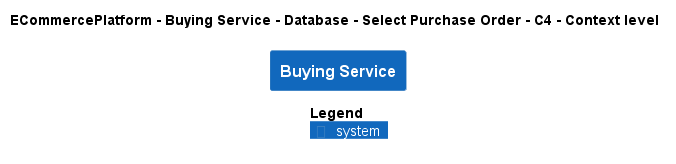

The diagram above was rendered by PlantUML. Its source (embedded in the PNG):
@startuml
!pragma layout smetana
!include ..\..\..\..\..\..\..\.c4s\C4_Context.puml

AddElementTag("c4interflow:lifecycle:new", $bgColor=green, $fontColor=#ffffff, $borderColor=green, $shadowing="False")
AddElementTag("c4interflow:lifecycle:changed", $bgColor=orange, $fontColor=#ffffff, $borderColor=orange, $shadowing="False")
AddElementTag("c4interflow:lifecycle:removed", $bgColor=red, $fontColor=#ffffff, $borderColor=red, $shadowing="False")

AddRelTag("c4interflow:lifecycle:new", $textColor=green, $lineColor=green)
AddRelTag("c4interflow:lifecycle:changed", $textColor=orange, $lineColor=orange)
AddRelTag("c4interflow:lifecycle:removed", $textColor=red, $lineColor=red)

SHOW_PERSON_PORTRAIT()
LAYOUT_TOP_DOWN()

skinparam linetype polyline

title ECommercePlatform - Buying Service - Database - Select Purchase Order - C4 - Context level

System(ECommercePlatform.SoftwareSystems.BuyingService, "Buying Service", "")



SHOW_LEGEND()
@enduml